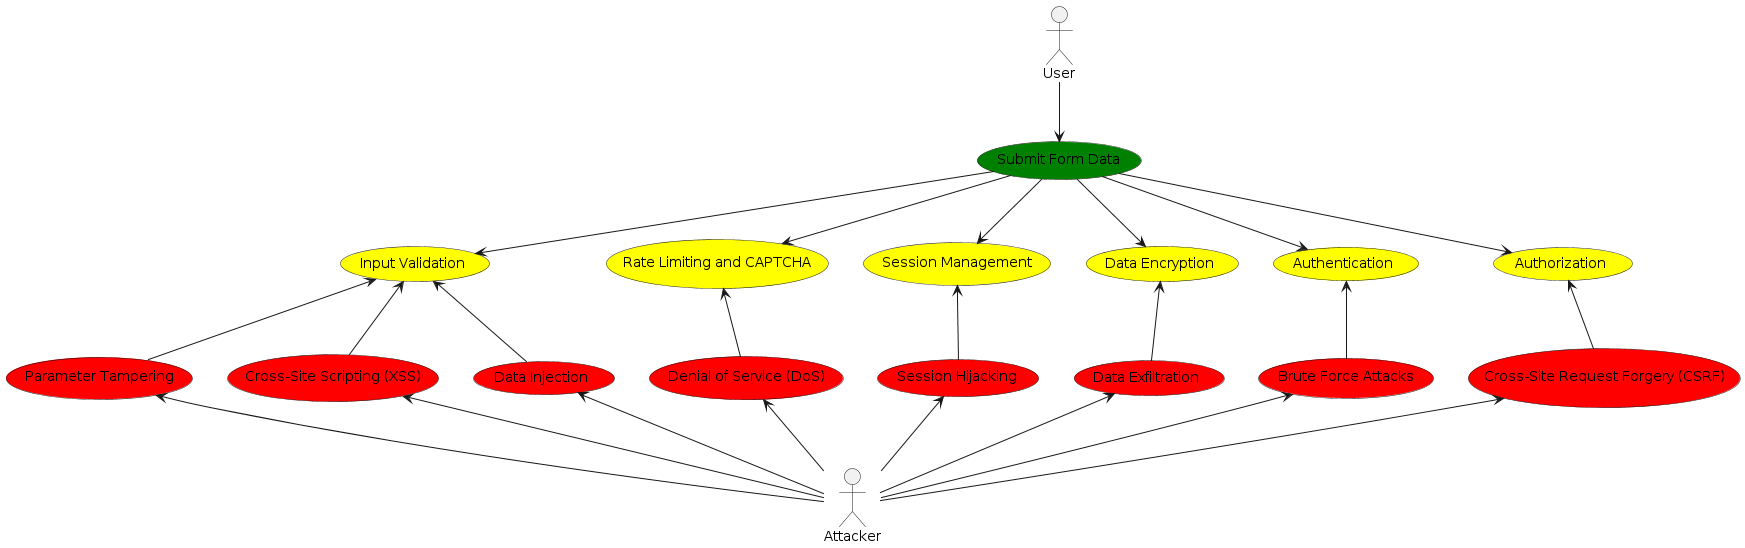

The diagram above was rendered by PlantUML. Its source (embedded in the PNG):
@startuml
top to bottom direction

actor "User" as User
actor "Attacker" as Attacker

usecase "Submit Form Data" as SubmitForm #Green

usecase "Data Injection" as DataInjection #Red
usecase "Cross-Site Scripting (XSS)" as XSS #Red
usecase "Cross-Site Request Forgery (CSRF)" as CSRF #Red
usecase "Brute Force Attacks" as BruteForce #Red
usecase "Data Exfiltration" as DataExfiltration #Red
usecase "Session Hijacking" as SessionHijacking #Red
usecase "Denial of Service (DoS)" as DoS #Red
usecase "Parameter Tampering" as ParameterTampering #Red

usecase "Authentication" as Authentication #Yellow
usecase "Authorization" as Authorization #Yellow
usecase "Input Validation" as InputValidation #Yellow
usecase "Data Encryption" as DataEncryption #Yellow
usecase "Session Management" as SessionManagement #Yellow
usecase "Rate Limiting and CAPTCHA" as RateLimitingAndCaptcha #Yellow

User --> SubmitForm
Attacker -up-> DataInjection
Attacker -up-> XSS
Attacker -up-> CSRF
Attacker -up-> BruteForce
Attacker -up-> DataExfiltration
Attacker -up-> SessionHijacking
Attacker -up-> DoS
Attacker -up-> ParameterTampering

SubmitForm --> Authentication
SubmitForm --> Authorization
SubmitForm --> InputValidation
SubmitForm --> DataEncryption
SubmitForm --> SessionManagement
SubmitForm --> RateLimitingAndCaptcha

DataInjection -up-> InputValidation
XSS -up-> InputValidation
CSRF -up-> Authorization
BruteForce -up-> Authentication
DataExfiltration -up-> DataEncryption
SessionHijacking -up-> SessionManagement
DoS -up-> RateLimitingAndCaptcha
ParameterTampering -up-> InputValidation
@enduml